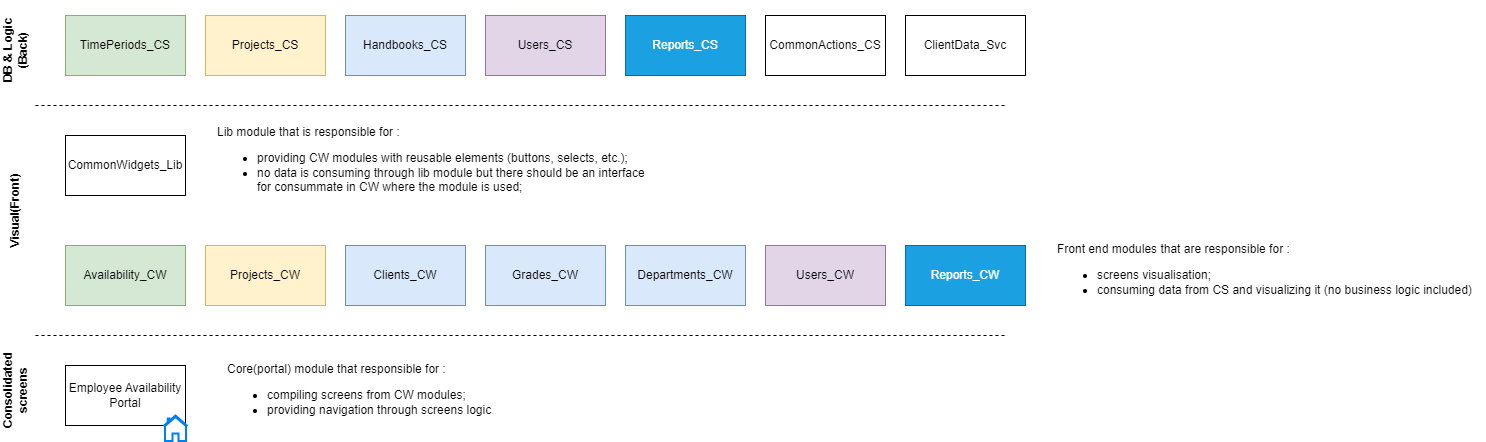

The diagram above was exported from draw.io. Its source (the exported page's mxGraphModel, read from the mxfile embedded in the PNG):
<mxGraphModel dx="2537" dy="1999" grid="1" gridSize="10" guides="1" tooltips="1" connect="1" arrows="1" fold="1" page="1" pageScale="1" pageWidth="850" pageHeight="1100" math="0" shadow="0">
  <root>
    <mxCell id="0" />
    <mxCell id="1" parent="0" />
    <mxCell id="2" value="Employee Availability&lt;br&gt;Portal" style="rounded=0;whiteSpace=wrap;html=1;" vertex="1" parent="1">
      <mxGeometry x="60" y="-250" width="120" height="60" as="geometry" />
    </mxCell>
    <mxCell id="3" value="TimePeriods_CS" style="rounded=0;whiteSpace=wrap;html=1;fillColor=#d5e8d4;strokeColor=#82b366;" vertex="1" parent="1">
      <mxGeometry x="60" y="-600" width="120" height="60" as="geometry" />
    </mxCell>
    <mxCell id="4" value="Users_CS" style="rounded=0;whiteSpace=wrap;html=1;fillColor=#e1d5e7;strokeColor=#9673a6;" vertex="1" parent="1">
      <mxGeometry x="480" y="-600" width="120" height="60" as="geometry" />
    </mxCell>
    <mxCell id="5" value="Handbooks_CS" style="rounded=0;whiteSpace=wrap;html=1;fillColor=#dae8fc;strokeColor=#6c8ebf;" vertex="1" parent="1">
      <mxGeometry x="340" y="-600" width="120" height="60" as="geometry" />
    </mxCell>
    <mxCell id="6" value="Projects_CS" style="rounded=0;whiteSpace=wrap;html=1;fillColor=#fff2cc;strokeColor=#d6b656;" vertex="1" parent="1">
      <mxGeometry x="200" y="-600" width="120" height="60" as="geometry" />
    </mxCell>
    <mxCell id="7" value="CommonWidgets_Lib" style="rounded=0;whiteSpace=wrap;html=1;" vertex="1" parent="1">
      <mxGeometry x="60" y="-480" width="120" height="60" as="geometry" />
    </mxCell>
    <mxCell id="8" value="" style="endArrow=none;dashed=1;html=1;rounded=0;" edge="1" parent="1">
      <mxGeometry width="50" height="50" relative="1" as="geometry">
        <mxPoint x="30" y="-510" as="sourcePoint" />
        <mxPoint x="1000" y="-510" as="targetPoint" />
      </mxGeometry>
    </mxCell>
    <mxCell id="9" value="" style="endArrow=none;dashed=1;html=1;rounded=0;" edge="1" parent="1">
      <mxGeometry width="50" height="50" relative="1" as="geometry">
        <mxPoint x="30" y="-280" as="sourcePoint" />
        <mxPoint x="1000" y="-280" as="targetPoint" />
      </mxGeometry>
    </mxCell>
    <mxCell id="10" value="Availability_CW" style="rounded=0;whiteSpace=wrap;html=1;fillColor=#d5e8d4;strokeColor=#82b366;" vertex="1" parent="1">
      <mxGeometry x="60" y="-370" width="120" height="60" as="geometry" />
    </mxCell>
    <mxCell id="11" value="Projects_CW" style="rounded=0;whiteSpace=wrap;html=1;fillColor=#fff2cc;strokeColor=#d6b656;" vertex="1" parent="1">
      <mxGeometry x="200" y="-370" width="120" height="60" as="geometry" />
    </mxCell>
    <mxCell id="12" value="Clients_CW" style="rounded=0;whiteSpace=wrap;html=1;fillColor=#dae8fc;strokeColor=#6c8ebf;" vertex="1" parent="1">
      <mxGeometry x="340" y="-370" width="120" height="60" as="geometry" />
    </mxCell>
    <mxCell id="13" value="Grades_CW" style="rounded=0;whiteSpace=wrap;html=1;fillColor=#dae8fc;strokeColor=#6c8ebf;" vertex="1" parent="1">
      <mxGeometry x="480" y="-370" width="120" height="60" as="geometry" />
    </mxCell>
    <mxCell id="14" value="Departments_CW" style="rounded=0;whiteSpace=wrap;html=1;fillColor=#dae8fc;strokeColor=#6c8ebf;" vertex="1" parent="1">
      <mxGeometry x="620" y="-370" width="120" height="60" as="geometry" />
    </mxCell>
    <mxCell id="15" value="Reports_CW" style="rounded=0;whiteSpace=wrap;html=1;fillColor=#1ba1e2;fontColor=#ffffff;strokeColor=#006EAF;" vertex="1" parent="1">
      <mxGeometry x="900" y="-370" width="120" height="60" as="geometry" />
    </mxCell>
    <mxCell id="16" value="Visual(Front)" style="text;html=1;strokeColor=none;fillColor=none;align=center;verticalAlign=middle;whiteSpace=wrap;rounded=0;rotation=-90;fontStyle=1" vertex="1" parent="1">
      <mxGeometry x="-20" y="-420" width="60" height="30" as="geometry" />
    </mxCell>
    <mxCell id="17" value="DB &amp;amp; Logic (Back)" style="text;html=1;strokeColor=none;fillColor=none;align=center;verticalAlign=middle;whiteSpace=wrap;rounded=0;rotation=-90;fontStyle=1" vertex="1" parent="1">
      <mxGeometry x="-40" y="-580" width="100" height="30" as="geometry" />
    </mxCell>
    <mxCell id="18" value="Consolidated screens" style="text;html=1;strokeColor=none;fillColor=none;align=center;verticalAlign=middle;whiteSpace=wrap;rounded=0;rotation=-90;fontStyle=1" vertex="1" parent="1">
      <mxGeometry x="-20" y="-240" width="60" height="30" as="geometry" />
    </mxCell>
    <mxCell id="19" value="" style="html=1;verticalLabelPosition=bottom;align=center;labelBackgroundColor=#ffffff;verticalAlign=top;strokeWidth=2;strokeColor=#0080F0;shadow=0;dashed=0;shape=mxgraph.ios7.icons.home;" vertex="1" parent="1">
      <mxGeometry x="158" y="-200" width="24" height="25.5" as="geometry" />
    </mxCell>
    <mxCell id="20" value="Users_CW" style="rounded=0;whiteSpace=wrap;html=1;fillColor=#e1d5e7;strokeColor=#9673a6;" vertex="1" parent="1">
      <mxGeometry x="760" y="-370" width="120" height="60" as="geometry" />
    </mxCell>
    <mxCell id="21" value="Reports_CS" style="rounded=0;whiteSpace=wrap;html=1;fillColor=#1ba1e2;fontColor=#ffffff;strokeColor=#006EAF;" vertex="1" parent="1">
      <mxGeometry x="620" y="-600" width="120" height="60" as="geometry" />
    </mxCell>
    <mxCell id="22" value="CommonActions_CS" style="rounded=0;whiteSpace=wrap;html=1;" vertex="1" parent="1">
      <mxGeometry x="760" y="-600" width="120" height="60" as="geometry" />
    </mxCell>
    <mxCell id="23" value="Core(portal) module that responsible for :&lt;br&gt;&lt;ul&gt;&lt;li&gt;compiling screens from CW modules;&lt;/li&gt;&lt;li&gt;providing navigation through screens logic&amp;nbsp;&lt;/li&gt;&lt;/ul&gt;" style="text;html=1;strokeColor=none;fillColor=none;align=left;verticalAlign=middle;whiteSpace=wrap;rounded=0;" vertex="1" parent="1">
      <mxGeometry x="220" y="-260" width="430" height="80" as="geometry" />
    </mxCell>
    <mxCell id="24" value="Front end modules that are responsible for :&lt;br&gt;&lt;ul&gt;&lt;li&gt;screens visualisation;&lt;/li&gt;&lt;li&gt;consuming data from CS and visualizing it (no business logic included)&amp;nbsp;&lt;/li&gt;&lt;/ul&gt;" style="text;html=1;strokeColor=none;fillColor=none;align=left;verticalAlign=middle;whiteSpace=wrap;rounded=0;" vertex="1" parent="1">
      <mxGeometry x="1050" y="-380" width="430" height="80" as="geometry" />
    </mxCell>
    <mxCell id="25" value="Lib module that is responsible for :&lt;br&gt;&lt;ul&gt;&lt;li&gt;&lt;span style=&quot;background-color: initial;&quot;&gt;providing CW modules with reusable elements (buttons, selects, etc.);&lt;/span&gt;&lt;/li&gt;&lt;li&gt;&lt;span style=&quot;background-color: initial;&quot;&gt;no data is consuming through lib module but there should be an interface for consummate&amp;nbsp;in CW where the module is used;&lt;/span&gt;&lt;br&gt;&lt;/li&gt;&lt;/ul&gt;" style="text;html=1;strokeColor=none;fillColor=none;align=left;verticalAlign=middle;whiteSpace=wrap;rounded=0;" vertex="1" parent="1">
      <mxGeometry x="210" y="-490" width="430" height="80" as="geometry" />
    </mxCell>
    <mxCell id="26" value="ClientData_Svc" style="rounded=0;whiteSpace=wrap;html=1;" vertex="1" parent="1">
      <mxGeometry x="900" y="-600" width="120" height="60" as="geometry" />
    </mxCell>
  </root>
</mxGraphModel>